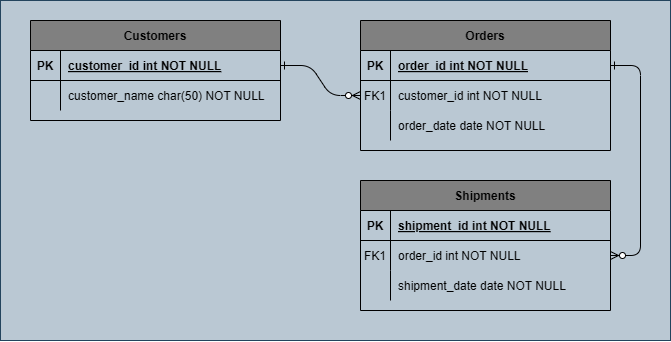

The diagram above was exported from draw.io. Its source (the exported page's mxGraphModel, read from the mxfile embedded in the PNG):
<mxGraphModel dx="838" dy="867" grid="1" gridSize="10" guides="1" tooltips="1" connect="1" arrows="1" fold="1" page="1" pageScale="1" pageWidth="850" pageHeight="1100" math="0" shadow="0" extFonts="Permanent Marker^https://fonts.googleapis.com/css?family=Permanent+Marker">
  <root>
    <mxCell id="0" />
    <mxCell id="1" parent="0" />
    <mxCell id="53dH-yJ5Tf8IgV-mWbI--1" value="" style="rounded=0;whiteSpace=wrap;html=1;fillColor=#bac8d3;strokeColor=#23445d;" vertex="1" parent="1">
      <mxGeometry x="90" y="100" width="670" height="340" as="geometry" />
    </mxCell>
    <mxCell id="C-vyLk0tnHw3VtMMgP7b-1" value="" style="edgeStyle=entityRelationEdgeStyle;endArrow=ERzeroToMany;startArrow=ERone;endFill=1;startFill=0;" parent="1" source="C-vyLk0tnHw3VtMMgP7b-24" target="C-vyLk0tnHw3VtMMgP7b-6" edge="1">
      <mxGeometry width="100" height="100" relative="1" as="geometry">
        <mxPoint x="340" y="720" as="sourcePoint" />
        <mxPoint x="440" y="620" as="targetPoint" />
      </mxGeometry>
    </mxCell>
    <mxCell id="C-vyLk0tnHw3VtMMgP7b-12" value="" style="edgeStyle=entityRelationEdgeStyle;endArrow=ERzeroToMany;startArrow=ERone;endFill=1;startFill=0;" parent="1" source="C-vyLk0tnHw3VtMMgP7b-3" target="C-vyLk0tnHw3VtMMgP7b-17" edge="1">
      <mxGeometry width="100" height="100" relative="1" as="geometry">
        <mxPoint x="400" y="180" as="sourcePoint" />
        <mxPoint x="460" y="205" as="targetPoint" />
      </mxGeometry>
    </mxCell>
    <mxCell id="C-vyLk0tnHw3VtMMgP7b-2" value="Orders" style="shape=table;startSize=30;container=1;collapsible=1;childLayout=tableLayout;fixedRows=1;rowLines=0;fontStyle=1;align=center;resizeLast=1;fillColor=#808080;" parent="1" vertex="1">
      <mxGeometry x="450" y="120" width="250" height="130" as="geometry" />
    </mxCell>
    <mxCell id="C-vyLk0tnHw3VtMMgP7b-3" value="" style="shape=partialRectangle;collapsible=0;dropTarget=0;pointerEvents=0;fillColor=none;points=[[0,0.5],[1,0.5]];portConstraint=eastwest;top=0;left=0;right=0;bottom=1;" parent="C-vyLk0tnHw3VtMMgP7b-2" vertex="1">
      <mxGeometry y="30" width="250" height="30" as="geometry" />
    </mxCell>
    <mxCell id="C-vyLk0tnHw3VtMMgP7b-4" value="PK" style="shape=partialRectangle;overflow=hidden;connectable=0;fillColor=none;top=0;left=0;bottom=0;right=0;fontStyle=1;" parent="C-vyLk0tnHw3VtMMgP7b-3" vertex="1">
      <mxGeometry width="30" height="30" as="geometry">
        <mxRectangle width="30" height="30" as="alternateBounds" />
      </mxGeometry>
    </mxCell>
    <mxCell id="C-vyLk0tnHw3VtMMgP7b-5" value="order_id int NOT NULL " style="shape=partialRectangle;overflow=hidden;connectable=0;fillColor=none;top=0;left=0;bottom=0;right=0;align=left;spacingLeft=6;fontStyle=5;" parent="C-vyLk0tnHw3VtMMgP7b-3" vertex="1">
      <mxGeometry x="30" width="220" height="30" as="geometry">
        <mxRectangle width="220" height="30" as="alternateBounds" />
      </mxGeometry>
    </mxCell>
    <mxCell id="C-vyLk0tnHw3VtMMgP7b-6" value="" style="shape=partialRectangle;collapsible=0;dropTarget=0;pointerEvents=0;fillColor=none;points=[[0,0.5],[1,0.5]];portConstraint=eastwest;top=0;left=0;right=0;bottom=0;" parent="C-vyLk0tnHw3VtMMgP7b-2" vertex="1">
      <mxGeometry y="60" width="250" height="30" as="geometry" />
    </mxCell>
    <mxCell id="C-vyLk0tnHw3VtMMgP7b-7" value="FK1" style="shape=partialRectangle;overflow=hidden;connectable=0;fillColor=none;top=0;left=0;bottom=0;right=0;" parent="C-vyLk0tnHw3VtMMgP7b-6" vertex="1">
      <mxGeometry width="30" height="30" as="geometry">
        <mxRectangle width="30" height="30" as="alternateBounds" />
      </mxGeometry>
    </mxCell>
    <mxCell id="C-vyLk0tnHw3VtMMgP7b-8" value="customer_id int NOT NULL" style="shape=partialRectangle;overflow=hidden;connectable=0;fillColor=none;top=0;left=0;bottom=0;right=0;align=left;spacingLeft=6;" parent="C-vyLk0tnHw3VtMMgP7b-6" vertex="1">
      <mxGeometry x="30" width="220" height="30" as="geometry">
        <mxRectangle width="220" height="30" as="alternateBounds" />
      </mxGeometry>
    </mxCell>
    <mxCell id="C-vyLk0tnHw3VtMMgP7b-9" value="" style="shape=partialRectangle;collapsible=0;dropTarget=0;pointerEvents=0;fillColor=none;points=[[0,0.5],[1,0.5]];portConstraint=eastwest;top=0;left=0;right=0;bottom=0;" parent="C-vyLk0tnHw3VtMMgP7b-2" vertex="1">
      <mxGeometry y="90" width="250" height="30" as="geometry" />
    </mxCell>
    <mxCell id="C-vyLk0tnHw3VtMMgP7b-10" value="" style="shape=partialRectangle;overflow=hidden;connectable=0;fillColor=none;top=0;left=0;bottom=0;right=0;" parent="C-vyLk0tnHw3VtMMgP7b-9" vertex="1">
      <mxGeometry width="30" height="30" as="geometry">
        <mxRectangle width="30" height="30" as="alternateBounds" />
      </mxGeometry>
    </mxCell>
    <mxCell id="C-vyLk0tnHw3VtMMgP7b-11" value="order_date date NOT NULL" style="shape=partialRectangle;overflow=hidden;connectable=0;fillColor=none;top=0;left=0;bottom=0;right=0;align=left;spacingLeft=6;" parent="C-vyLk0tnHw3VtMMgP7b-9" vertex="1">
      <mxGeometry x="30" width="220" height="30" as="geometry">
        <mxRectangle width="220" height="30" as="alternateBounds" />
      </mxGeometry>
    </mxCell>
    <mxCell id="C-vyLk0tnHw3VtMMgP7b-13" value="Shipments" style="shape=table;startSize=30;container=1;collapsible=1;childLayout=tableLayout;fixedRows=1;rowLines=0;fontStyle=1;align=center;resizeLast=1;fillColor=#808080;" parent="1" vertex="1">
      <mxGeometry x="450" y="280" width="250" height="130" as="geometry" />
    </mxCell>
    <mxCell id="C-vyLk0tnHw3VtMMgP7b-14" value="" style="shape=partialRectangle;collapsible=0;dropTarget=0;pointerEvents=0;fillColor=none;points=[[0,0.5],[1,0.5]];portConstraint=eastwest;top=0;left=0;right=0;bottom=1;" parent="C-vyLk0tnHw3VtMMgP7b-13" vertex="1">
      <mxGeometry y="30" width="250" height="30" as="geometry" />
    </mxCell>
    <mxCell id="C-vyLk0tnHw3VtMMgP7b-15" value="PK" style="shape=partialRectangle;overflow=hidden;connectable=0;fillColor=none;top=0;left=0;bottom=0;right=0;fontStyle=1;" parent="C-vyLk0tnHw3VtMMgP7b-14" vertex="1">
      <mxGeometry width="30" height="30" as="geometry">
        <mxRectangle width="30" height="30" as="alternateBounds" />
      </mxGeometry>
    </mxCell>
    <mxCell id="C-vyLk0tnHw3VtMMgP7b-16" value="shipment_id int NOT NULL " style="shape=partialRectangle;overflow=hidden;connectable=0;fillColor=none;top=0;left=0;bottom=0;right=0;align=left;spacingLeft=6;fontStyle=5;" parent="C-vyLk0tnHw3VtMMgP7b-14" vertex="1">
      <mxGeometry x="30" width="220" height="30" as="geometry">
        <mxRectangle width="220" height="30" as="alternateBounds" />
      </mxGeometry>
    </mxCell>
    <mxCell id="C-vyLk0tnHw3VtMMgP7b-17" value="" style="shape=partialRectangle;collapsible=0;dropTarget=0;pointerEvents=0;fillColor=none;points=[[0,0.5],[1,0.5]];portConstraint=eastwest;top=0;left=0;right=0;bottom=0;" parent="C-vyLk0tnHw3VtMMgP7b-13" vertex="1">
      <mxGeometry y="60" width="250" height="30" as="geometry" />
    </mxCell>
    <mxCell id="C-vyLk0tnHw3VtMMgP7b-18" value="FK1" style="shape=partialRectangle;overflow=hidden;connectable=0;fillColor=none;top=0;left=0;bottom=0;right=0;" parent="C-vyLk0tnHw3VtMMgP7b-17" vertex="1">
      <mxGeometry width="30" height="30" as="geometry">
        <mxRectangle width="30" height="30" as="alternateBounds" />
      </mxGeometry>
    </mxCell>
    <mxCell id="C-vyLk0tnHw3VtMMgP7b-19" value="order_id int NOT NULL" style="shape=partialRectangle;overflow=hidden;connectable=0;fillColor=none;top=0;left=0;bottom=0;right=0;align=left;spacingLeft=6;" parent="C-vyLk0tnHw3VtMMgP7b-17" vertex="1">
      <mxGeometry x="30" width="220" height="30" as="geometry">
        <mxRectangle width="220" height="30" as="alternateBounds" />
      </mxGeometry>
    </mxCell>
    <mxCell id="C-vyLk0tnHw3VtMMgP7b-20" value="" style="shape=partialRectangle;collapsible=0;dropTarget=0;pointerEvents=0;fillColor=none;points=[[0,0.5],[1,0.5]];portConstraint=eastwest;top=0;left=0;right=0;bottom=0;" parent="C-vyLk0tnHw3VtMMgP7b-13" vertex="1">
      <mxGeometry y="90" width="250" height="30" as="geometry" />
    </mxCell>
    <mxCell id="C-vyLk0tnHw3VtMMgP7b-21" value="" style="shape=partialRectangle;overflow=hidden;connectable=0;fillColor=none;top=0;left=0;bottom=0;right=0;" parent="C-vyLk0tnHw3VtMMgP7b-20" vertex="1">
      <mxGeometry width="30" height="30" as="geometry">
        <mxRectangle width="30" height="30" as="alternateBounds" />
      </mxGeometry>
    </mxCell>
    <mxCell id="C-vyLk0tnHw3VtMMgP7b-22" value="shipment_date date NOT NULL" style="shape=partialRectangle;overflow=hidden;connectable=0;fillColor=none;top=0;left=0;bottom=0;right=0;align=left;spacingLeft=6;" parent="C-vyLk0tnHw3VtMMgP7b-20" vertex="1">
      <mxGeometry x="30" width="220" height="30" as="geometry">
        <mxRectangle width="220" height="30" as="alternateBounds" />
      </mxGeometry>
    </mxCell>
    <mxCell id="C-vyLk0tnHw3VtMMgP7b-23" value="Customers" style="shape=table;startSize=30;container=1;collapsible=1;childLayout=tableLayout;fixedRows=1;rowLines=0;fontStyle=1;align=center;resizeLast=1;fillColor=#808080;" parent="1" vertex="1">
      <mxGeometry x="120" y="120" width="250" height="100" as="geometry" />
    </mxCell>
    <mxCell id="C-vyLk0tnHw3VtMMgP7b-24" value="" style="shape=partialRectangle;collapsible=0;dropTarget=0;pointerEvents=0;fillColor=none;points=[[0,0.5],[1,0.5]];portConstraint=eastwest;top=0;left=0;right=0;bottom=1;" parent="C-vyLk0tnHw3VtMMgP7b-23" vertex="1">
      <mxGeometry y="30" width="250" height="30" as="geometry" />
    </mxCell>
    <mxCell id="C-vyLk0tnHw3VtMMgP7b-25" value="PK" style="shape=partialRectangle;overflow=hidden;connectable=0;fillColor=none;top=0;left=0;bottom=0;right=0;fontStyle=1;" parent="C-vyLk0tnHw3VtMMgP7b-24" vertex="1">
      <mxGeometry width="30" height="30" as="geometry">
        <mxRectangle width="30" height="30" as="alternateBounds" />
      </mxGeometry>
    </mxCell>
    <mxCell id="C-vyLk0tnHw3VtMMgP7b-26" value="customer_id int NOT NULL " style="shape=partialRectangle;overflow=hidden;connectable=0;fillColor=none;top=0;left=0;bottom=0;right=0;align=left;spacingLeft=6;fontStyle=5;" parent="C-vyLk0tnHw3VtMMgP7b-24" vertex="1">
      <mxGeometry x="30" width="220" height="30" as="geometry">
        <mxRectangle width="220" height="30" as="alternateBounds" />
      </mxGeometry>
    </mxCell>
    <mxCell id="C-vyLk0tnHw3VtMMgP7b-27" value="" style="shape=partialRectangle;collapsible=0;dropTarget=0;pointerEvents=0;fillColor=none;points=[[0,0.5],[1,0.5]];portConstraint=eastwest;top=0;left=0;right=0;bottom=0;" parent="C-vyLk0tnHw3VtMMgP7b-23" vertex="1">
      <mxGeometry y="60" width="250" height="30" as="geometry" />
    </mxCell>
    <mxCell id="C-vyLk0tnHw3VtMMgP7b-28" value="" style="shape=partialRectangle;overflow=hidden;connectable=0;fillColor=none;top=0;left=0;bottom=0;right=0;" parent="C-vyLk0tnHw3VtMMgP7b-27" vertex="1">
      <mxGeometry width="30" height="30" as="geometry">
        <mxRectangle width="30" height="30" as="alternateBounds" />
      </mxGeometry>
    </mxCell>
    <mxCell id="C-vyLk0tnHw3VtMMgP7b-29" value="customer_name char(50) NOT NULL" style="shape=partialRectangle;overflow=hidden;connectable=0;fillColor=none;top=0;left=0;bottom=0;right=0;align=left;spacingLeft=6;" parent="C-vyLk0tnHw3VtMMgP7b-27" vertex="1">
      <mxGeometry x="30" width="220" height="30" as="geometry">
        <mxRectangle width="220" height="30" as="alternateBounds" />
      </mxGeometry>
    </mxCell>
  </root>
</mxGraphModel>